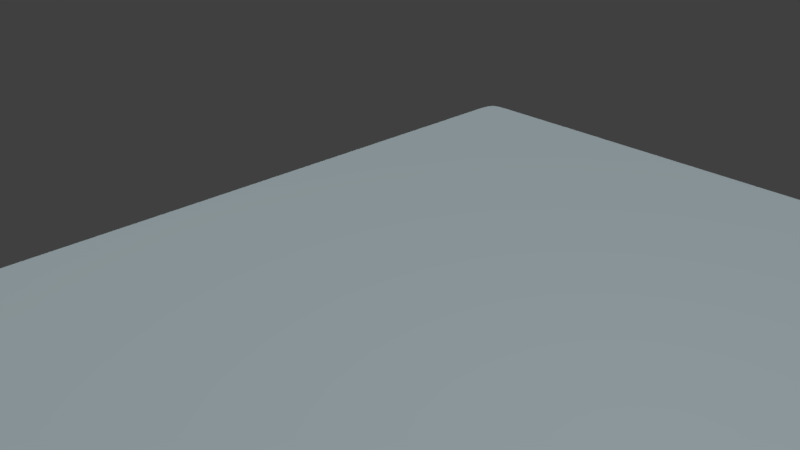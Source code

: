 # Source: surface_area.blend  (saved by Blender 2.79.0; exported with 4.5.12 LTS)
import bpy
from mathutils import Matrix  # noqa: F401  (used for matrix-valued properties, if any)

bpy.ops.wm.read_factory_settings(use_empty=True)
scene = bpy.context.scene
scene.name = 'Scene'

# ---- collections
col_collection_1 = bpy.data.collections.new('Collection 1'); scene.collection.children.link(col_collection_1)
col_collection_2 = bpy.data.collections.new('Collection 2'); scene.collection.children.link(col_collection_2)
col_collection_2.hide_render = True
col_collection_2.hide_viewport = True

# ---- materials (node trees are filled in below, after node groups)
mat_material_002 = bpy.data.materials.new('Material.002')
mat_material_002.alpha_threshold = 0.0
mat_material_002.diffuse_color = (0.6354, 0.7541, 0.8, 1.0)
mat_material_002.specular_color = (0.9372, 1.0, 0.9335)
mat_material_002.roughness = 0.5
mat_material = bpy.data.materials.new('Material')
mat_material.alpha_threshold = 0.0
mat_material.roughness = 0.5
mat_material.line_color = (0.0, 0.0, 0.0, 1.0)

# ---- material node trees

# ---- world
world_world = bpy.data.worlds.new('World'); scene.world = world_world
world_world.color = (0.05088, 0.05088, 0.05088)
world_world.use_sun_shadow = False
world_world.sun_shadow_jitter_overblur = 0.0
world_world.cycles.sampling_method = 'MANUAL'

# ---- cameras
cam_camera = bpy.data.cameras.new('Camera')
cam_camera.clip_end = 100.0
cam_camera.lens = 35.0
cam_camera.sensor_width = 32.0
cam_camera.sensor_height = 18.0
cam_camera.ortho_scale = 7.314
cam_camera.dof.focus_distance = 0.0

# ---- lights
light_sun = bpy.data.lights.new('Sun', 'SUN')
light_sun.transmission_factor = 0.0
light_sun.angle = 0.1993
light_sun.energy = 1.0
light_sun.shadow_buffer_clip_start = 0.5
light_sun.shadow_soft_size = 0.1
light_sun.shadow_cascade_max_distance = 1000.0
light_lamp = bpy.data.lights.new('Lamp', 'POINT')
light_lamp.transmission_factor = 0.0
light_lamp.cutoff_distance = 30.0
light_lamp.energy = 100.0
light_lamp.shadow_buffer_clip_start = 1.001
light_lamp.shadow_soft_size = 0.1
light_lamp.shadow_maximum_resolution = 0.006
light_lamp.use_absolute_resolution = True

# ---- meshes
me_plane = bpy.data.meshes.new('Plane')
me_plane.from_pydata([(-1.0, -1.0, 0.0), (1.0, -1.0, 0.0), (-1.0, 1.0, 0.0), (1.0, 1.0, 0.0), (-1.0, 0.0, 0.0), (0.0, -1.0, 0.0), (1.0, 0.0, 0.0), (0.0, 1.0, 0.0), (0.0, 0.0, 0.0), (-1.0, -0.5, 0.0), (0.5, -1.0, 0.0), (1.0, 0.5, 0.0), (-0.5, 1.0, 0.0), (-1.0, 0.5, 0.0), (-0.5, -1.0, 0.0), (1.0, -0.5, 0.0), (0.5, 1.0, 0.0), (0.5, 0.0, 0.0), (-0.5, 0.0, 0.0), (0.0, -0.5, 0.0), (0.0, 0.5, 0.0), (-0.5, 0.5, 0.0), (-0.5, -0.5, 0.0), (0.5, -0.5, 0.0), (0.5, 0.5, 0.0), (-1.0, -0.75, 0.0), (0.75, -1.0, 0.0), (1.0, 0.75, 0.0), (-0.75, 1.0, 0.0), (-1.0, 0.25, 0.0), (-0.25, -1.0, 0.0), (1.0, -0.25, 0.0), (0.25, 1.0, 0.0), (0.75, 0.0, 0.0), (-0.25, 0.0, 0.0), (0.0, -0.75, 0.0), (0.0, 0.25, 0.0), (-1.0, -0.25, 0.0), (0.25, -1.0, 0.0), (1.0, 0.25, 0.0), (-0.25, 1.0, 0.0), (-1.0, 0.75, 0.0), (-0.75, -1.0, 0.0), (1.0, -0.75, 0.0), (0.75, 1.0, 0.0), (0.25, 0.0, 0.0), (-0.75, 0.0, 0.0), (0.0, -0.25, 0.0), (0.0, 0.75, 0.0), (-0.25, 0.5, 0.0), (-0.75, 0.5, 0.0), (-0.5, 0.25, 0.0), (-0.5, 0.75, 0.0), (-0.25, -0.5, 0.0), (-0.75, -0.5, 0.0), (-0.5, -0.75, 0.0), (-0.5, -0.25, 0.0), (0.75, -0.5, 0.0), (0.25, -0.5, 0.0), (0.5, -0.75, 0.0), (0.5, -0.25, 0.0), (0.75, 0.5, 0.0), (0.25, 0.5, 0.0), (0.5, 0.25, 0.0), (0.5, 0.75, 0.0), (0.25, 0.75, 0.0), (0.25, 0.25, 0.0), (0.75, 0.25, 0.0), (0.25, -0.25, 0.0), (0.25, -0.75, 0.0), (0.75, -0.75, 0.0), (-0.75, -0.25, 0.0), (-0.75, -0.75, 0.0), (-0.25, -0.75, 0.0), (-0.75, 0.75, 0.0), (-0.75, 0.25, 0.0), (-0.25, 0.25, 0.0), (-0.25, 0.75, 0.0), (-0.25, -0.25, 0.0), (0.75, -0.25, 0.0), (0.75, 0.75, 0.0), (-1.0, -0.875, 0.0), (0.875, -1.0, 0.0), (1.0, 0.875, 0.0), (-0.875, 1.0, 0.0), (-1.0, 0.125, 0.0), (-0.125, -1.0, 0.0), (1.0, -0.125, 0.0), (0.125, 1.0, 0.0), (0.875, 0.0, 0.0), (-0.125, 0.0, 0.0), (0.0, -0.875, 0.0), (0.0, 0.125, 0.0), (-1.0, -0.375, 0.0), (0.375, -1.0, 0.0), (1.0, 0.375, 0.0), (-0.375, 1.0, 0.0), (-1.0, 0.625, 0.0), (-0.625, -1.0, 0.0), (1.0, -0.625, 0.0), (0.625, 1.0, 0.0), (0.375, 0.0, 0.0), (-0.625, 0.0, 0.0), (0.0, -0.375, 0.0), (0.0, 0.625, 0.0), (-0.125, 0.5, 0.0), (-0.625, 0.5, 0.0), (-0.5, 0.125, 0.0), (-0.5, 0.625, 0.0), (-0.125, -0.5, 0.0), (-0.625, -0.5, 0.0), (-0.5, -0.875, 0.0), (-0.5, -0.375, 0.0), (0.875, -0.5, 0.0), (0.375, -0.5, 0.0), (0.5, -0.875, 0.0), (0.5, -0.375, 0.0), (0.875, 0.5, 0.0), (0.375, 0.5, 0.0), (0.5, 0.125, 0.0), (0.5, 0.625, 0.0), (-1.0, -0.625, 0.0), (0.625, -1.0, 0.0), (1.0, 0.625, 0.0), (-0.625, 1.0, 0.0), (-1.0, 0.375, 0.0), (-0.375, -1.0, 0.0), (1.0, -0.375, 0.0), (0.375, 1.0, 0.0), (0.625, 0.0, 0.0), (-0.375, 0.0, 0.0), (0.0, -0.625, 0.0), (0.0, 0.375, 0.0), (-1.0, -0.125, 0.0), (0.125, -1.0, 0.0), (1.0, 0.125, 0.0), (-0.125, 1.0, 0.0), (-1.0, 0.875, 0.0), (-0.875, -1.0, 0.0), (1.0, -0.875, 0.0), (0.875, 1.0, 0.0), (0.125, 0.0, 0.0), (-0.875, 0.0, 0.0), (0.0, -0.125, 0.0), (0.0, 0.875, 0.0), (-0.375, 0.5, 0.0), (-0.875, 0.5, 0.0), (-0.5, 0.375, 0.0), (-0.5, 0.875, 0.0), (-0.375, -0.5, 0.0), (-0.875, -0.5, 0.0), (-0.5, -0.625, 0.0), (-0.5, -0.125, 0.0), (0.625, -0.5, 0.0), (0.125, -0.5, 0.0), (0.5, -0.625, 0.0), (0.5, -0.125, 0.0), (0.625, 0.5, 0.0), (0.125, 0.5, 0.0), (0.5, 0.375, 0.0), (0.5, 0.875, 0.0), (0.375, 0.75, 0.0), (0.125, 0.75, 0.0), (0.25, 0.625, 0.0), (0.25, 0.875, 0.0), (0.375, 0.25, 0.0), (0.125, 0.25, 0.0), (0.25, 0.125, 0.0), (0.25, 0.375, 0.0), (0.875, 0.25, 0.0), (0.625, 0.25, 0.0), (0.75, 0.125, 0.0), (0.75, 0.375, 0.0), (0.375, -0.25, 0.0), (0.125, -0.25, 0.0), (0.25, -0.375, 0.0), (0.25, -0.125, 0.0), (0.375, -0.75, 0.0), (0.125, -0.75, 0.0), (0.25, -0.875, 0.0), (0.25, -0.625, 0.0), (0.875, -0.75, 0.0), (0.625, -0.75, 0.0), (0.75, -0.875, 0.0), (0.75, -0.625, 0.0), (-0.625, -0.25, 0.0), (-0.875, -0.25, 0.0), (-0.75, -0.375, 0.0), (-0.75, -0.125, 0.0), (-0.625, -0.75, 0.0), (-0.875, -0.75, 0.0), (-0.75, -0.875, 0.0), (-0.75, -0.625, 0.0), (-0.125, -0.75, 0.0), (-0.375, -0.75, 0.0), (-0.25, -0.875, 0.0), (-0.25, -0.625, 0.0), (-0.625, 0.75, 0.0), (-0.875, 0.75, 0.0), (-0.75, 0.625, 0.0), (-0.75, 0.875, 0.0), (-0.625, 0.25, 0.0), (-0.875, 0.25, 0.0), (-0.75, 0.125, 0.0), (-0.75, 0.375, 0.0), (-0.125, 0.25, 0.0), (-0.375, 0.25, 0.0), (-0.25, 0.125, 0.0), (-0.25, 0.375, 0.0), (-0.125, 0.75, 0.0), (-0.375, 0.75, 0.0), (-0.25, 0.625, 0.0), (-0.25, 0.875, 0.0), (-0.125, -0.25, 0.0), (-0.375, -0.25, 0.0), (-0.25, -0.375, 0.0), (-0.25, -0.125, 0.0), (0.875, -0.25, 0.0), (0.625, -0.25, 0.0), (0.75, -0.375, 0.0), (0.75, -0.125, 0.0), (0.875, 0.75, 0.0), (0.625, 0.75, 0.0), (0.75, 0.625, 0.0), (0.75, 0.875, 0.0), (0.625, 0.875, 0.0), (0.625, 0.625, 0.0), (0.875, 0.625, 0.0), (0.625, -0.125, 0.0), (0.625, -0.375, 0.0), (0.875, -0.375, 0.0), (-0.375, -0.125, 0.0), (-0.375, -0.375, 0.0), (-0.125, -0.375, 0.0), (-0.375, 0.875, 0.0), (-0.375, 0.625, 0.0), (-0.125, 0.625, 0.0), (-0.375, 0.375, 0.0), (-0.375, 0.125, 0.0), (-0.125, 0.125, 0.0), (-0.875, 0.375, 0.0), (-0.875, 0.125, 0.0), (-0.625, 0.125, 0.0), (-0.875, 0.875, 0.0), (-0.875, 0.625, 0.0), (-0.625, 0.625, 0.0), (-0.375, -0.625, 0.0), (-0.375, -0.875, 0.0), (-0.125, -0.875, 0.0), (-0.875, -0.625, 0.0), (-0.875, -0.875, 0.0), (-0.625, -0.875, 0.0), (-0.875, -0.125, 0.0), (-0.875, -0.375, 0.0), (-0.625, -0.375, 0.0), (0.625, -0.625, 0.0), (0.625, -0.875, 0.0), (0.875, -0.875, 0.0), (0.125, -0.625, 0.0), (0.125, -0.875, 0.0), (0.375, -0.875, 0.0), (0.125, -0.125, 0.0), (0.125, -0.375, 0.0), (0.375, -0.375, 0.0), (0.625, 0.375, 0.0), (0.625, 0.125, 0.0), (0.875, 0.125, 0.0), (0.125, 0.375, 0.0), (0.125, 0.125, 0.0), (0.375, 0.125, 0.0), (0.125, 0.875, 0.0), (0.125, 0.625, 0.0), (0.375, 0.625, 0.0), (0.375, 0.875, 0.0), (0.375, 0.375, 0.0), (0.875, 0.375, 0.0), (0.375, -0.125, 0.0), (0.375, -0.625, 0.0), (0.875, -0.625, 0.0), (-0.625, -0.125, 0.0), (-0.625, -0.625, 0.0), (-0.125, -0.625, 0.0), (-0.625, 0.875, 0.0), (-0.625, 0.375, 0.0), (-0.125, 0.375, 0.0), (-0.125, 0.875, 0.0), (-0.125, -0.125, 0.0), (0.875, -0.125, 0.0), (0.875, 0.875, 0.0), (-1.0, -0.9375, 0.0), (0.9375, -1.0, 0.0), (1.0, 0.9375, 0.0), (-0.9375, 1.0, 0.0), (-1.0, 0.0625, 0.0), (-0.0625, -1.0, 0.0), (1.0, -0.0625, 0.0), (0.0625, 1.0, 0.0), (0.9375, 0.0, 0.0), (-0.0625, 0.0, 0.0), (0.0, -0.9375, 0.0), (0.0, 0.0625, 0.0), (-1.0, -0.4375, 0.0), (0.4375, -1.0, 0.0), (1.0, 0.4375, 0.0), (-0.4375, 1.0, 0.0), (-1.0, 0.5625, 0.0), (-0.5625, -1.0, 0.0), (1.0, -0.5625, 0.0), (0.5625, 1.0, 0.0), (0.4375, 0.0, 0.0), (-0.5625, 0.0, 0.0), (0.0, -0.4375, 0.0), (0.0, 0.5625, 0.0), (-0.0625, 0.5, 0.0), (-0.5625, 0.5, 0.0), (-0.5, 0.0625, 0.0), (-0.5, 0.5625, 0.0), (-0.0625, -0.5, 0.0), (-0.5625, -0.5, 0.0), (-0.5, -0.9375, 0.0), (-0.5, -0.4375, 0.0), (0.9375, -0.5, 0.0), (0.4375, -0.5, 0.0), (0.5, -0.9375, 0.0), (0.5, -0.4375, 0.0), (0.9375, 0.5, 0.0), (0.4375, 0.5, 0.0), (0.5, 0.0625, 0.0), (0.5, 0.5625, 0.0), (-1.0, -0.6875, 0.0), (0.6875, -1.0, 0.0), (1.0, 0.6875, 0.0), (-0.6875, 1.0, 0.0), (-1.0, 0.3125, 0.0), (-0.3125, -1.0, 0.0), (1.0, -0.3125, 0.0), (0.3125, 1.0, 0.0), (0.6875, 0.0, 0.0), (-0.3125, 0.0, 0.0), (0.0, -0.6875, 0.0), (0.0, 0.3125, 0.0), (-1.0, -0.1875, 0.0), (0.1875, -1.0, 0.0), (1.0, 0.1875, 0.0), (-0.1875, 1.0, 0.0), (-1.0, 0.8125, 0.0), (-0.8125, -1.0, 0.0), (1.0, -0.8125, 0.0), (0.8125, 1.0, 0.0), (0.1875, 0.0, 0.0), (-0.8125, 0.0, 0.0), (0.0, -0.1875, 0.0), (0.0, 0.8125, 0.0), (-0.3125, 0.5, 0.0), (-0.8125, 0.5, 0.0), (-0.5, 0.3125, 0.0), (-0.5, 0.8125, 0.0), (-0.3125, -0.5, 0.0), (-0.8125, -0.5, 0.0), (-0.5, -0.6875, 0.0), (-0.5, -0.1875, 0.0), (0.6875, -0.5, 0.0), (0.1875, -0.5, 0.0), (0.5, -0.6875, 0.0), (0.5, -0.1875, 0.0), (0.6875, 0.5, 0.0), (0.1875, 0.5, 0.0), (0.5, 0.3125, 0.0), (0.5, 0.8125, 0.0), (0.4375, 0.75, 0.0), (0.1875, 0.75, 0.0), (0.25, 0.5625, 0.0), (0.25, 0.8125, 0.0), (0.4375, 0.25, 0.0), (0.1875, 0.25, 0.0), (0.25, 0.0625, 0.0), (0.25, 0.3125, 0.0), (0.9375, 0.25, 0.0), (0.6875, 0.25, 0.0), (0.75, 0.0625, 0.0), (0.75, 0.3125, 0.0), (0.4375, -0.25, 0.0), (0.1875, -0.25, 0.0), (0.25, -0.4375, 0.0), (0.25, -0.1875, 0.0), (0.4375, -0.75, 0.0), (0.1875, -0.75, 0.0), (0.25, -0.9375, 0.0), (0.25, -0.6875, 0.0), (0.9375, -0.75, 0.0), (0.6875, -0.75, 0.0), (0.75, -0.9375, 0.0), (0.75, -0.6875, 0.0), (-0.5625, -0.25, 0.0), (-0.8125, -0.25, 0.0), (-0.75, -0.4375, 0.0), (-0.75, -0.1875, 0.0), (-0.5625, -0.75, 0.0), (-0.8125, -0.75, 0.0), (-0.75, -0.9375, 0.0), (-0.75, -0.6875, 0.0), (-0.0625, -0.75, 0.0), (-0.3125, -0.75, 0.0), (-0.25, -0.9375, 0.0), (-0.25, -0.6875, 0.0), (-0.5625, 0.75, 0.0), (-0.8125, 0.75, 0.0), (-0.75, 0.5625, 0.0), (-0.75, 0.8125, 0.0), (-0.5625, 0.25, 0.0), (-0.8125, 0.25, 0.0), (-0.75, 0.0625, 0.0), (-0.75, 0.3125, 0.0), (-0.0625, 0.25, 0.0), (-0.3125, 0.25, 0.0), (-0.25, 0.0625, 0.0), (-0.25, 0.3125, 0.0), (-0.0625, 0.75, 0.0), (-0.3125, 0.75, 0.0), (-0.25, 0.5625, 0.0), (-0.25, 0.8125, 0.0), (-0.0625, -0.25, 0.0), (-0.3125, -0.25, 0.0), (-0.25, -0.4375, 0.0), (-0.25, -0.1875, 0.0), (0.9375, -0.25, 0.0), (0.6875, -0.25, 0.0), (0.75, -0.4375, 0.0), (0.75, -0.1875, 0.0), (0.9375, 0.75, 0.0), (0.6875, 0.75, 0.0), (0.75, 0.5625, 0.0), (0.75, 0.8125, 0.0), (-1.0, -0.8125, 0.0), (0.8125, -1.0, 0.0), (1.0, 0.8125, 0.0), (-0.8125, 1.0, 0.0), (-1.0, 0.1875, 0.0), (-0.1875, -1.0, 0.0), (1.0, -0.1875, 0.0), (0.1875, 1.0, 0.0), (0.8125, 0.0, 0.0), (-0.1875, 0.0, 0.0), (0.0, -0.8125, 0.0), (0.0, 0.1875, 0.0), (-1.0, -0.3125, 0.0), (0.3125, -1.0, 0.0), (1.0, 0.3125, 0.0), (-0.3125, 1.0, 0.0), (-1.0, 0.6875, 0.0), (-0.6875, -1.0, 0.0), (1.0, -0.6875, 0.0), (0.6875, 1.0, 0.0), (0.3125, 0.0, 0.0), (-0.6875, 0.0, 0.0), (0.0, -0.3125, 0.0), (0.0, 0.6875, 0.0), (-0.1875, 0.5, 0.0), (-0.6875, 0.5, 0.0), (-0.5, 0.1875, 0.0), (-0.5, 0.6875, 0.0), (-0.1875, -0.5, 0.0), (-0.6875, -0.5, 0.0), (-0.5, -0.8125, 0.0), (-0.5, -0.3125, 0.0), (0.8125, -0.5, 0.0), (0.3125, -0.5, 0.0), (0.5, -0.8125, 0.0), (0.5, -0.3125, 0.0), (0.8125, 0.5, 0.0), (0.3125, 0.5, 0.0), (0.5, 0.1875, 0.0), (0.5, 0.6875, 0.0), (-1.0, -0.5625, 0.0), (0.5625, -1.0, 0.0), (1.0, 0.5625, 0.0), (-0.5625, 1.0, 0.0), (-1.0, 0.4375, 0.0), (-0.4375, -1.0, 0.0), (1.0, -0.4375, 0.0), (0.4375, 1.0, 0.0), (0.5625, 0.0, 0.0), (-0.4375, 0.0, 0.0), (0.0, -0.5625, 0.0), (0.0, 0.4375, 0.0), (-1.0, -0.0625, 0.0), (0.0625, -1.0, 0.0), (1.0, 0.0625, 0.0), (-0.0625, 1.0, 0.0), (-1.0, 0.9375, 0.0), (-0.9375, -1.0, 0.0), (1.0, -0.9375, 0.0), (0.9375, 1.0, 0.0), (0.0625, 0.0, 0.0), (-0.9375, 0.0, 0.0), (0.0, -0.0625, 0.0), (0.0, 0.9375, 0.0), (-0.4375, 0.5, 0.0), (-0.9375, 0.5, 0.0), (-0.5, 0.4375, 0.0), (-0.5, 0.9375, 0.0), (-0.4375, -0.5, 0.0), (-0.9375, -0.5, 0.0), (-0.5, -0.5625, 0.0), (-0.5, -0.0625, 0.0), (0.5625, -0.5, 0.0), (0.0625, -0.5, 0.0), (0.5, -0.5625, 0.0), (0.5, -0.0625, 0.0), (0.5625, 0.5, 0.0), (0.0625, 0.5, 0.0), (0.5, 0.4375, 0.0), (0.5, 0.9375, 0.0), (0.3125, 0.75, 0.0), (0.0625, 0.75, 0.0), (0.25, 0.6875, 0.0), (0.25, 0.9375, 0.0), (0.3125, 0.25, 0.0), (0.0625, 0.25, 0.0), (0.25, 0.1875, 0.0), (0.25, 0.4375, 0.0), (0.8125, 0.25, 0.0), (0.5625, 0.25, 0.0), (0.75, 0.1875, 0.0), (0.75, 0.4375, 0.0), (0.3125, -0.25, 0.0), (0.0625, -0.25, 0.0), (0.25, -0.3125, 0.0), (0.25, -0.0625, 0.0), (0.3125, -0.75, 0.0), (0.0625, -0.75, 0.0), (0.25, -0.8125, 0.0), (0.25, -0.5625, 0.0), (0.8125, -0.75, 0.0), (0.5625, -0.75, 0.0), (0.75, -0.8125, 0.0), (0.75, -0.5625, 0.0), (-0.6875, -0.25, 0.0), (-0.9375, -0.25, 0.0), (-0.75, -0.3125, 0.0), (-0.75, -0.0625, 0.0), (-0.6875, -0.75, 0.0), (-0.9375, -0.75, 0.0), (-0.75, -0.8125, 0.0), (-0.75, -0.5625, 0.0), (-0.1875, -0.75, 0.0), (-0.4375, -0.75, 0.0), (-0.25, -0.8125, 0.0), (-0.25, -0.5625, 0.0), (-0.6875, 0.75, 0.0), (-0.9375, 0.75, 0.0), (-0.75, 0.6875, 0.0), (-0.75, 0.9375, 0.0), (-0.6875, 0.25, 0.0), (-0.9375, 0.25, 0.0), (-0.75, 0.1875, 0.0), (-0.75, 0.4375, 0.0), (-0.1875, 0.25, 0.0), (-0.4375, 0.25, 0.0), (-0.25, 0.1875, 0.0), (-0.25, 0.4375, 0.0), (-0.1875, 0.75, 0.0), (-0.4375, 0.75, 0.0), (-0.25, 0.6875, 0.0), (-0.25, 0.9375, 0.0), (-0.1875, -0.25, 0.0), (-0.4375, -0.25, 0.0), (-0.25, -0.3125, 0.0), (-0.25, -0.0625, 0.0), (0.8125, -0.25, 0.0), (0.5625, -0.25, 0.0), (0.75, -0.3125, 0.0), (0.75, -0.0625, 0.0), (0.8125, 0.75, 0.0), (0.5625, 0.75, 0.0), (0.75, 0.6875, 0.0), (0.75, 0.9375, 0.0), (0.6875, 0.875, 0.0), (0.5625, 0.875, 0.0), (0.625, 0.8125, 0.0), (0.625, 0.9375, 0.0), (0.6875, 0.625, 0.0), (0.5625, 0.625, 0.0), (0.625, 0.5625, 0.0), (0.625, 0.6875, 0.0), (0.9375, 0.625, 0.0), (0.8125, 0.625, 0.0), (0.875, 0.5625, 0.0), (0.875, 0.6875, 0.0), (0.6875, -0.125, 0.0), (0.5625, -0.125, 0.0), (0.625, -0.1875, 0.0), (0.625, -0.0625, 0.0), (0.6875, -0.375, 0.0), (0.5625, -0.375, 0.0), (0.625, -0.4375, 0.0), (0.625, -0.3125, 0.0), (0.9375, -0.375, 0.0), (0.8125, -0.375, 0.0), (0.875, -0.4375, 0.0), (0.875, -0.3125, 0.0), (-0.3125, -0.125, 0.0), (-0.4375, -0.125, 0.0), (-0.375, -0.1875, 0.0), (-0.375, -0.0625, 0.0), (-0.3125, -0.375, 0.0), (-0.4375, -0.375, 0.0), (-0.375, -0.4375, 0.0), (-0.375, -0.3125, 0.0), (-0.0625, -0.375, 0.0), (-0.1875, -0.375, 0.0), (-0.125, -0.4375, 0.0), (-0.125, -0.3125, 0.0), (-0.3125, 0.875, 0.0), (-0.4375, 0.875, 0.0), (-0.375, 0.8125, 0.0), (-0.375, 0.9375, 0.0), (-0.3125, 0.625, 0.0), (-0.4375, 0.625, 0.0), (-0.375, 0.5625, 0.0), (-0.375, 0.6875, 0.0), (-0.0625, 0.625, 0.0), (-0.1875, 0.625, 0.0), (-0.125, 0.5625, 0.0), (-0.125, 0.6875, 0.0), (-0.3125, 0.375, 0.0), (-0.4375, 0.375, 0.0), (-0.375, 0.3125, 0.0), (-0.375, 0.4375, 0.0), (-0.3125, 0.125, 0.0), (-0.4375, 0.125, 0.0), (-0.375, 0.0625, 0.0), (-0.375, 0.1875, 0.0), (-0.0625, 0.125, 0.0), (-0.1875, 0.125, 0.0), (-0.125, 0.0625, 0.0), (-0.125, 0.1875, 0.0), (-0.8125, 0.375, 0.0), (-0.9375, 0.375, 0.0), (-0.875, 0.3125, 0.0), (-0.875, 0.4375, 0.0), (-0.8125, 0.125, 0.0), (-0.9375, 0.125, 0.0), (-0.875, 0.0625, 0.0), (-0.875, 0.1875, 0.0), (-0.5625, 0.125, 0.0), (-0.6875, 0.125, 0.0), (-0.625, 0.0625, 0.0), (-0.625, 0.1875, 0.0), (-0.8125, 0.875, 0.0), (-0.9375, 0.875, 0.0), (-0.875, 0.8125, 0.0), (-0.875, 0.9375, 0.0), (-0.8125, 0.625, 0.0), (-0.9375, 0.625, 0.0), (-0.875, 0.5625, 0.0), (-0.875, 0.6875, 0.0), (-0.5625, 0.625, 0.0), (-0.6875, 0.625, 0.0), (-0.625, 0.5625, 0.0), (-0.625, 0.6875, 0.0), (-0.3125, -0.625, 0.0), (-0.4375, -0.625, 0.0), (-0.375, -0.6875, 0.0), (-0.375, -0.5625, 0.0), (-0.3125, -0.875, 0.0), (-0.4375, -0.875, 0.0), (-0.375, -0.9375, 0.0), (-0.375, -0.8125, 0.0), (-0.0625, -0.875, 0.0), (-0.1875, -0.875, 0.0), (-0.125, -0.9375, 0.0), (-0.125, -0.8125, 0.0), (-0.8125, -0.625, 0.0), (-0.9375, -0.625, 0.0), (-0.875, -0.6875, 0.0), (-0.875, -0.5625, 0.0), (-0.8125, -0.875, 0.0), (-0.9375, -0.875, 0.0), (-0.875, -0.9375, 0.0), (-0.875, -0.8125, 0.0), (-0.5625, -0.875, 0.0), (-0.6875, -0.875, 0.0), (-0.625, -0.9375, 0.0), (-0.625, -0.8125, 0.0), (-0.8125, -0.125, 0.0), (-0.9375, -0.125, 0.0), (-0.875, -0.1875, 0.0), (-0.875, -0.0625, 0.0), (-0.8125, -0.375, 0.0), (-0.9375, -0.375, 0.0), (-0.875, -0.4375, 0.0), (-0.875, -0.3125, 0.0), (-0.5625, -0.375, 0.0), (-0.6875, -0.375, 0.0), (-0.625, -0.4375, 0.0), (-0.625, -0.3125, 0.0), (0.6875, -0.625, 0.0), (0.5625, -0.625, 0.0), (0.625, -0.6875, 0.0), (0.625, -0.5625, 0.0), (0.6875, -0.875, 0.0), (0.5625, -0.875, 0.0), (0.625, -0.9375, 0.0), (0.625, -0.8125, 0.0), (0.9375, -0.875, 0.0), (0.8125, -0.875, 0.0), (0.875, -0.9375, 0.0), (0.875, -0.8125, 0.0), (0.1875, -0.625, 0.0), (0.0625, -0.625, 0.0), (0.125, -0.6875, 0.0), (0.125, -0.5625, 0.0), (0.1875, -0.875, 0.0), (0.0625, -0.875, 0.0), (0.125, -0.9375, 0.0), (0.125, -0.8125, 0.0), (0.4375, -0.875, 0.0), (0.3125, -0.875, 0.0), (0.375, -0.9375, 0.0), (0.375, -0.8125, 0.0), (0.1875, -0.125, 0.0), (0.0625, -0.125, 0.0), (0.125, -0.1875, 0.0), (0.125, -0.0625, 0.0), (0.1875, -0.375, 0.0), (0.0625, -0.375, 0.0), (0.125, -0.4375, 0.0), (0.125, -0.3125, 0.0), (0.4375, -0.375, 0.0), (0.3125, -0.375, 0.0), (0.375, -0.4375, 0.0), (0.375, -0.3125, 0.0), (0.6875, 0.375, 0.0), (0.5625, 0.375, 0.0), (0.625, 0.3125, 0.0), (0.625, 0.4375, 0.0), (0.6875, 0.125, 0.0), (0.5625, 0.125, 0.0), (0.625, 0.0625, 0.0), (0.625, 0.1875, 0.0), (0.9375, 0.125, 0.0), (0.8125, 0.125, 0.0), (0.875, 0.0625, 0.0), (0.875, 0.1875, 0.0), (0.1875, 0.375, 0.0), (0.0625, 0.375, 0.0), (0.125, 0.3125, 0.0), (0.125, 0.4375, 0.0), (0.1875, 0.125, 0.0), (0.0625, 0.125, 0.0), (0.125, 0.0625, 0.0), (0.125, 0.1875, 0.0), (0.4375, 0.125, 0.0), (0.3125, 0.125, 0.0), (0.375, 0.0625, 0.0), (0.375, 0.1875, 0.0), (0.1875, 0.875, 0.0), (0.0625, 0.875, 0.0), (0.125, 0.8125, 0.0), (0.125, 0.9375, 0.0), (0.1875, 0.625, 0.0), (0.0625, 0.625, 0.0), (0.125, 0.5625, 0.0), (0.125, 0.6875, 0.0), (0.4375, 0.625, 0.0), (0.3125, 0.625, 0.0), (0.375, 0.5625, 0.0), (0.375, 0.6875, 0.0), (0.4375, 0.875, 0.0), (0.3125, 0.875, 0.0), (0.375, 0.8125, 0.0), (0.375, 0.9375, 0.0), (0.4375, 0.375, 0.0), (0.3125, 0.375, 0.0), (0.375, 0.3125, 0.0), (0.375, 0.4375, 0.0), (0.9375, 0.375, 0.0), (0.8125, 0.375, 0.0), (0.875, 0.3125, 0.0), (0.875, 0.4375, 0.0), (0.4375, -0.125, 0.0), (0.3125, -0.125, 0.0), (0.375, -0.1875, 0.0), (0.375, -0.0625, 0.0), (0.4375, -0.625, 0.0), (0.3125, -0.625, 0.0), (0.375, -0.6875, 0.0), (0.375, -0.5625, 0.0), (0.9375, -0.625, 0.0), (0.8125, -0.625, 0.0), (0.875, -0.6875, 0.0), (0.875, -0.5625, 0.0), (-0.5625, -0.125, 0.0), (-0.6875, -0.125, 0.0), (-0.625, -0.1875, 0.0), (-0.625, -0.0625, 0.0), (-0.5625, -0.625, 0.0), (-0.6875, -0.625, 0.0), (-0.625, -0.6875, 0.0), (-0.625, -0.5625, 0.0), (-0.0625, -0.625, 0.0), (-0.1875, -0.625, 0.0), (-0.125, -0.6875, 0.0), (-0.125, -0.5625, 0.0), (-0.5625, 0.875, 0.0), (-0.6875, 0.875, 0.0), (-0.625, 0.8125, 0.0), (-0.625, 0.9375, 0.0), (-0.5625, 0.375, 0.0), (-0.6875, 0.375, 0.0), (-0.625, 0.3125, 0.0), (-0.625, 0.4375, 0.0), (-0.0625, 0.375, 0.0), (-0.1875, 0.375, 0.0), (-0.125, 0.3125, 0.0), (-0.125, 0.4375, 0.0), (-0.0625, 0.875, 0.0), (-0.1875, 0.875, 0.0), (-0.125, 0.8125, 0.0), (-0.125, 0.9375, 0.0), (-0.0625, -0.125, 0.0), (-0.1875, -0.125, 0.0), (-0.125, -0.1875, 0.0), (-0.125, -0.0625, 0.0), (0.9375, -0.125, 0.0), (0.8125, -0.125, 0.0), (0.875, -0.1875, 0.0), (0.875, -0.0625, 0.0), (0.9375, 0.875, 0.0), (0.8125, 0.875, 0.0), (0.875, 0.8125, 0.0), (0.875, 0.9375, 0.0), (0.8125, 0.9375, 0.0), (0.8125, 0.8125, 0.0), (0.9375, 0.8125, 0.0), (0.8125, -0.0625, 0.0), (0.8125, -0.1875, 0.0), (0.9375, -0.1875, 0.0), (-0.1875, -0.0625, 0.0), (-0.1875, -0.1875, 0.0), (-0.0625, -0.1875, 0.0), (-0.1875, 0.9375, 0.0), (-0.1875, 0.8125, 0.0), (-0.0625, 0.8125, 0.0), (-0.1875, 0.4375, 0.0), (-0.1875, 0.3125, 0.0), (-0.0625, 0.3125, 0.0), (-0.6875, 0.4375, 0.0), (-0.6875, 0.3125, 0.0), (-0.5625, 0.3125, 0.0), (-0.6875, 0.9375, 0.0), (-0.6875, 0.8125, 0.0), (-0.5625, 0.8125, 0.0), (-0.1875, -0.5625, 0.0), (-0.1875, -0.6875, 0.0), (-0.0625, -0.6875, 0.0), (-0.6875, -0.5625, 0.0), (-0.6875, -0.6875, 0.0), (-0.5625, -0.6875, 0.0), (-0.6875, -0.0625, 0.0), (-0.6875, -0.1875, 0.0), (-0.5625, -0.1875, 0.0), (0.8125, -0.5625, 0.0), (0.8125, -0.6875, 0.0), (0.9375, -0.6875, 0.0), (0.3125, -0.5625, 0.0), (0.3125, -0.6875, 0.0), (0.4375, -0.6875, 0.0), (0.3125, -0.0625, 0.0), (0.3125, -0.1875, 0.0), (0.4375, -0.1875, 0.0), (0.8125, 0.4375, 0.0), (0.8125, 0.3125, 0.0), (0.9375, 0.3125, 0.0), (0.3125, 0.4375, 0.0), (0.3125, 0.3125, 0.0), (0.4375, 0.3125, 0.0), (0.3125, 0.9375, 0.0), (0.3125, 0.8125, 0.0), (0.4375, 0.8125, 0.0), (0.3125, 0.6875, 0.0), (0.3125, 0.5625, 0.0), (0.4375, 0.5625, 0.0), (0.0625, 0.6875, 0.0), (0.0625, 0.5625, 0.0), (0.1875, 0.5625, 0.0), (0.0625, 0.9375, 0.0), (0.0625, 0.8125, 0.0), (0.1875, 0.8125, 0.0), (0.3125, 0.1875, 0.0), (0.3125, 0.0625, 0.0), (0.4375, 0.0625, 0.0), (0.0625, 0.1875, 0.0), (0.0625, 0.0625, 0.0), (0.1875, 0.0625, 0.0), (0.0625, 0.4375, 0.0), (0.0625, 0.3125, 0.0), (0.1875, 0.3125, 0.0), (0.8125, 0.1875, 0.0), (0.8125, 0.0625, 0.0), (0.9375, 0.0625, 0.0), (0.5625, 0.1875, 0.0), (0.5625, 0.0625, 0.0), (0.6875, 0.0625, 0.0), (0.5625, 0.4375, 0.0), (0.5625, 0.3125, 0.0), (0.6875, 0.3125, 0.0), (0.3125, -0.3125, 0.0), (0.3125, -0.4375, 0.0), (0.4375, -0.4375, 0.0), (0.0625, -0.3125, 0.0), (0.0625, -0.4375, 0.0), (0.1875, -0.4375, 0.0), (0.0625, -0.0625, 0.0), (0.0625, -0.1875, 0.0), (0.1875, -0.1875, 0.0), (0.3125, -0.8125, 0.0), (0.3125, -0.9375, 0.0), (0.4375, -0.9375, 0.0), (0.0625, -0.8125, 0.0), (0.0625, -0.9375, 0.0), (0.1875, -0.9375, 0.0), (0.0625, -0.5625, 0.0), (0.0625, -0.6875, 0.0), (0.1875, -0.6875, 0.0), (0.8125, -0.8125, 0.0), (0.8125, -0.9375, 0.0), (0.9375, -0.9375, 0.0), (0.5625, -0.8125, 0.0), (0.5625, -0.9375, 0.0), (0.6875, -0.9375, 0.0), (0.5625, -0.5625, 0.0), (0.5625, -0.6875, 0.0), (0.6875, -0.6875, 0.0), (-0.6875, -0.3125, 0.0), (-0.6875, -0.4375, 0.0), (-0.5625, -0.4375, 0.0), (-0.9375, -0.3125, 0.0), (-0.9375, -0.4375, 0.0), (-0.8125, -0.4375, 0.0), (-0.9375, -0.0625, 0.0), (-0.9375, -0.1875, 0.0), (-0.8125, -0.1875, 0.0), (-0.6875, -0.8125, 0.0), (-0.6875, -0.9375, 0.0), (-0.5625, -0.9375, 0.0), (-0.9375, -0.8125, 0.0), (-0.9375, -0.9375, 0.0), (-0.8125, -0.9375, 0.0), (-0.9375, -0.5625, 0.0), (-0.9375, -0.6875, 0.0), (-0.8125, -0.6875, 0.0), (-0.1875, -0.8125, 0.0), (-0.1875, -0.9375, 0.0), (-0.0625, -0.9375, 0.0), (-0.4375, -0.8125, 0.0), (-0.4375, -0.9375, 0.0), (-0.3125, -0.9375, 0.0), (-0.4375, -0.5625, 0.0), (-0.4375, -0.6875, 0.0), (-0.3125, -0.6875, 0.0), (-0.6875, 0.6875, 0.0), (-0.6875, 0.5625, 0.0), (-0.5625, 0.5625, 0.0), (-0.9375, 0.6875, 0.0), (-0.9375, 0.5625, 0.0), (-0.8125, 0.5625, 0.0), (-0.9375, 0.9375, 0.0), (-0.9375, 0.8125, 0.0), (-0.8125, 0.8125, 0.0), (-0.6875, 0.1875, 0.0), (-0.6875, 0.0625, 0.0), (-0.5625, 0.0625, 0.0), (-0.9375, 0.1875, 0.0), (-0.9375, 0.0625, 0.0), (-0.8125, 0.0625, 0.0), (-0.9375, 0.4375, 0.0), (-0.9375, 0.3125, 0.0), (-0.8125, 0.3125, 0.0), (-0.1875, 0.1875, 0.0), (-0.1875, 0.0625, 0.0), (-0.0625, 0.0625, 0.0), (-0.4375, 0.1875, 0.0), (-0.4375, 0.0625, 0.0), (-0.3125, 0.0625, 0.0), (-0.4375, 0.4375, 0.0), (-0.4375, 0.3125, 0.0), (-0.3125, 0.3125, 0.0), (-0.1875, 0.6875, 0.0), (-0.1875, 0.5625, 0.0), (-0.0625, 0.5625, 0.0), (-0.4375, 0.6875, 0.0), (-0.4375, 0.5625, 0.0), (-0.3125, 0.5625, 0.0), (-0.4375, 0.9375, 0.0), (-0.4375, 0.8125, 0.0), (-0.3125, 0.8125, 0.0), (-0.1875, -0.3125, 0.0), (-0.1875, -0.4375, 0.0), (-0.0625, -0.4375, 0.0), (-0.4375, -0.3125, 0.0), (-0.4375, -0.4375, 0.0), (-0.3125, -0.4375, 0.0), (-0.4375, -0.0625, 0.0), (-0.4375, -0.1875, 0.0), (-0.3125, -0.1875, 0.0), (0.8125, -0.3125, 0.0), (0.8125, -0.4375, 0.0), (0.9375, -0.4375, 0.0), (0.5625, -0.3125, 0.0), (0.5625, -0.4375, 0.0), (0.6875, -0.4375, 0.0), (0.5625, -0.0625, 0.0), (0.5625, -0.1875, 0.0), (0.6875, -0.1875, 0.0), (0.8125, 0.6875, 0.0), (0.8125, 0.5625, 0.0), (0.9375, 0.5625, 0.0), (0.5625, 0.6875, 0.0), (0.5625, 0.5625, 0.0), (0.6875, 0.5625, 0.0), (0.5625, 0.9375, 0.0), (0.5625, 0.8125, 0.0), (0.6875, 0.8125, 0.0), (0.6875, 0.9375, 0.0), (0.6875, 0.6875, 0.0), (0.9375, 0.6875, 0.0), (0.6875, -0.0625, 0.0), (0.6875, -0.3125, 0.0), (0.9375, -0.3125, 0.0), (-0.3125, -0.0625, 0.0), (-0.3125, -0.3125, 0.0), (-0.0625, -0.3125, 0.0), (-0.3125, 0.9375, 0.0), (-0.3125, 0.6875, 0.0), (-0.0625, 0.6875, 0.0), (-0.3125, 0.4375, 0.0), (-0.3125, 0.1875, 0.0), (-0.0625, 0.1875, 0.0), (-0.8125, 0.4375, 0.0), (-0.8125, 0.1875, 0.0), (-0.5625, 0.1875, 0.0), (-0.8125, 0.9375, 0.0), (-0.8125, 0.6875, 0.0), (-0.5625, 0.6875, 0.0), (-0.3125, -0.5625, 0.0), (-0.3125, -0.8125, 0.0), (-0.0625, -0.8125, 0.0), (-0.8125, -0.5625, 0.0), (-0.8125, -0.8125, 0.0), (-0.5625, -0.8125, 0.0), (-0.8125, -0.0625, 0.0), (-0.8125, -0.3125, 0.0), (-0.5625, -0.3125, 0.0), (0.6875, -0.5625, 0.0), (0.6875, -0.8125, 0.0), (0.9375, -0.8125, 0.0), (0.1875, -0.5625, 0.0), (0.1875, -0.8125, 0.0), (0.4375, -0.8125, 0.0), (0.1875, -0.0625, 0.0), (0.1875, -0.3125, 0.0), (0.4375, -0.3125, 0.0), (0.6875, 0.4375, 0.0), (0.6875, 0.1875, 0.0), (0.9375, 0.1875, 0.0), (0.1875, 0.4375, 0.0), (0.1875, 0.1875, 0.0), (0.4375, 0.1875, 0.0), (0.1875, 0.9375, 0.0), (0.1875, 0.6875, 0.0), (0.4375, 0.6875, 0.0), (0.4375, 0.9375, 0.0), (0.4375, 0.4375, 0.0), (0.9375, 0.4375, 0.0), (0.4375, -0.0625, 0.0), (0.4375, -0.5625, 0.0), (0.9375, -0.5625, 0.0), (-0.5625, -0.0625, 0.0), (-0.5625, -0.5625, 0.0), (-0.0625, -0.5625, 0.0), (-0.5625, 0.9375, 0.0), (-0.5625, 0.4375, 0.0), (-0.0625, 0.4375, 0.0), (-0.0625, 0.9375, 0.0), (-0.0625, -0.0625, 0.0), (0.9375, -0.0625, 0.0), (0.9375, 0.9375, 0.0)], [], [(1088, 492, 3, 291), (1087, 297, 6, 295), (1086, 298, 8, 495), (1085, 488, 7, 496), (1084, 313, 20, 484), (1083, 314, 21, 499), (1082, 476, 12, 500), (1081, 317, 19, 483), (1080, 318, 22, 503), (1079, 310, 18, 504), (1078, 321, 15, 307), (1077, 322, 23, 507), (1076, 309, 17, 508), (1075, 325, 11, 303), (1074, 326, 24, 511), (1073, 480, 16, 512), (1072, 369, 64, 472), (1071, 370, 65, 515), (1070, 440, 32, 516), (1069, 373, 63, 471), (1068, 374, 66, 519), (1067, 366, 62, 520), (1066, 377, 39, 343), (1065, 378, 67, 523), (1064, 365, 61, 524), (1063, 381, 60, 468), (1062, 382, 68, 527), (1061, 349, 45, 528), (1060, 385, 59, 467), (1059, 386, 69, 531), (1058, 362, 58, 532), (1057, 389, 43, 347), (1056, 390, 70, 535), (1055, 361, 57, 536), (1054, 393, 56, 464), (1053, 394, 71, 539), (1052, 350, 46, 540), (1051, 397, 55, 463), (1050, 398, 72, 543), (1049, 358, 54, 544), (1048, 401, 35, 443), (1047, 402, 73, 547), (1046, 357, 53, 548), (1045, 405, 52, 460), (1044, 406, 74, 551), (1043, 436, 28, 552), (1042, 409, 51, 459), (1041, 410, 75, 555), (1040, 354, 50, 556), (1039, 413, 36, 444), (1038, 414, 76, 559), (1037, 353, 49, 560), (1036, 417, 48, 456), (1035, 418, 77, 563), (1034, 448, 40, 564), (1033, 421, 47, 455), (1032, 422, 78, 567), (1031, 338, 34, 568), (1030, 425, 31, 335), (1029, 426, 79, 571), (1028, 337, 33, 572), (1027, 429, 27, 331), (1026, 430, 80, 575), (1025, 452, 44, 576), (1024, 577, 224, 432), (1023, 578, 225, 579), (1022, 308, 100, 580), (1021, 581, 223, 431), (1020, 582, 226, 583), (1019, 574, 222, 584), (1018, 585, 123, 475), (1017, 586, 227, 587), (1016, 573, 221, 588), (1015, 589, 220, 428), (1014, 590, 228, 591), (1013, 481, 129, 592), (1012, 593, 219, 427), (1011, 594, 229, 595), (1010, 570, 218, 596), (1009, 597, 127, 479), (1008, 598, 230, 599), (1007, 569, 217, 600), (1006, 601, 216, 424), (1005, 602, 231, 603), (1004, 482, 130, 604), (1003, 605, 215, 423), (1002, 606, 232, 607), (1001, 566, 214, 608), (1000, 609, 103, 311), (999, 610, 233, 611), (998, 565, 213, 612), (997, 613, 212, 420), (996, 614, 234, 615), (995, 304, 96, 616), (994, 617, 211, 419), (993, 618, 235, 619), (992, 562, 210, 620), (991, 621, 104, 312), (990, 622, 236, 623), (989, 561, 209, 624), (988, 625, 208, 416), (987, 626, 237, 627), (986, 497, 145, 628), (985, 629, 207, 415), (984, 630, 238, 631), (983, 558, 206, 632), (982, 633, 92, 300), (981, 634, 239, 635), (980, 557, 205, 636), (979, 637, 204, 412), (978, 638, 240, 639), (977, 498, 146, 640), (976, 641, 203, 411), (975, 642, 241, 643), (974, 554, 202, 644), (973, 645, 107, 315), (972, 646, 242, 647), (971, 553, 201, 648), (970, 649, 200, 408), (969, 650, 243, 651), (968, 292, 84, 652), (967, 653, 199, 407), (966, 654, 244, 655), (965, 550, 198, 656), (964, 657, 108, 316), (963, 658, 245, 659), (962, 549, 197, 660), (961, 661, 196, 404), (960, 662, 246, 663), (959, 501, 149, 664), (958, 665, 195, 403), (957, 666, 247, 667), (956, 546, 194, 668), (955, 669, 91, 299), (954, 670, 248, 671), (953, 545, 193, 672), (952, 673, 192, 400), (951, 674, 249, 675), (950, 502, 150, 676), (949, 677, 191, 399), (948, 678, 250, 679), (947, 542, 190, 680), (946, 681, 111, 319), (945, 682, 251, 683), (944, 541, 189, 684), (943, 685, 188, 396), (942, 686, 252, 687), (941, 494, 142, 688), (940, 689, 187, 395), (939, 690, 253, 691), (938, 538, 186, 692), (937, 693, 112, 320), (936, 694, 254, 695), (935, 537, 185, 696), (934, 697, 184, 392), (933, 698, 255, 699), (932, 505, 153, 700), (931, 701, 183, 391), (930, 702, 256, 703), (929, 534, 182, 704), (928, 705, 139, 491), (927, 706, 257, 707), (926, 533, 181, 708), (925, 709, 180, 388), (924, 710, 258, 711), (923, 506, 154, 712), (922, 713, 179, 387), (921, 714, 259, 715), (920, 530, 178, 716), (919, 717, 115, 323), (918, 718, 260, 719), (917, 529, 177, 720), (916, 721, 176, 384), (915, 722, 261, 723), (914, 493, 141, 724), (913, 725, 175, 383), (912, 726, 262, 727), (911, 526, 174, 728), (910, 729, 116, 324), (909, 730, 263, 731), (908, 525, 173, 732), (907, 733, 172, 380), (906, 734, 264, 735), (905, 509, 157, 736), (904, 737, 171, 379), (903, 738, 265, 739), (902, 522, 170, 740), (901, 741, 135, 487), (900, 742, 266, 743), (899, 521, 169, 744), (898, 745, 168, 376), (897, 746, 267, 747), (896, 510, 158, 748), (895, 749, 167, 375), (894, 750, 268, 751), (893, 518, 166, 752), (892, 753, 119, 327), (891, 754, 269, 755), (890, 517, 165, 756), (889, 757, 164, 372), (888, 758, 270, 759), (887, 296, 88, 760), (886, 761, 163, 371), (885, 762, 271, 763), (884, 514, 162, 764), (883, 765, 120, 328), (882, 766, 272, 767), (881, 513, 161, 768), (880, 769, 160, 368), (879, 770, 273, 771), (878, 336, 128, 772), (877, 773, 159, 367), (876, 774, 274, 775), (875, 470, 118, 776), (874, 777, 95, 447), (873, 778, 275, 779), (872, 469, 117, 780), (871, 781, 156, 364), (870, 782, 276, 783), (869, 453, 101, 784), (868, 785, 155, 363), (867, 786, 277, 787), (866, 466, 114, 788), (865, 789, 99, 451), (864, 790, 278, 791), (863, 465, 113, 792), (862, 793, 152, 360), (861, 794, 279, 795), (860, 454, 102, 796), (859, 797, 151, 359), (858, 798, 280, 799), (857, 462, 110, 800), (856, 801, 131, 339), (855, 802, 281, 803), (854, 461, 109, 804), (853, 805, 148, 356), (852, 806, 282, 807), (851, 332, 124, 808), (850, 809, 147, 355), (849, 810, 283, 811), (848, 458, 106, 812), (847, 813, 132, 340), (846, 814, 284, 815), (845, 457, 105, 816), (844, 817, 144, 352), (843, 818, 285, 819), (842, 344, 136, 820), (841, 821, 143, 351), (840, 822, 286, 823), (839, 442, 90, 824), (838, 825, 87, 439), (837, 826, 287, 827), (836, 441, 89, 828), (835, 829, 83, 435), (834, 830, 288, 831), (833, 348, 140, 832), (830, 833, 832, 288), (224, 576, 833, 830), (576, 44, 348, 833), (573, 834, 831, 221), (80, 432, 834, 573), (432, 224, 830, 834), (429, 835, 435, 27), (221, 831, 835, 429), (831, 288, 829, 835), (826, 836, 828, 287), (220, 572, 836, 826), (572, 33, 441, 836), (569, 837, 827, 217), (79, 428, 837, 569), (428, 220, 826, 837), (425, 838, 439, 31), (217, 827, 838, 425), (827, 287, 825, 838), (822, 839, 824, 286), (216, 568, 839, 822), (568, 34, 442, 839), (565, 840, 823, 213), (78, 424, 840, 565), (424, 216, 822, 840), (421, 841, 351, 47), (213, 823, 841, 421), (823, 286, 821, 841), (818, 842, 820, 285), (212, 564, 842, 818), (564, 40, 344, 842), (561, 843, 819, 209), (77, 420, 843, 561), (420, 212, 818, 843), (417, 844, 352, 48), (209, 819, 844, 417), (819, 285, 817, 844), (814, 845, 816, 284), (208, 560, 845, 814), (560, 49, 457, 845), (557, 846, 815, 205), (76, 416, 846, 557), (416, 208, 814, 846), (413, 847, 340, 36), (205, 815, 847, 413), (815, 284, 813, 847), (810, 848, 812, 283), (204, 556, 848, 810), (556, 50, 458, 848), (553, 849, 811, 201), (75, 412, 849, 553), (412, 204, 810, 849), (409, 850, 355, 51), (201, 811, 850, 409), (811, 283, 809, 850), (806, 851, 808, 282), (200, 552, 851, 806), (552, 28, 332, 851), (549, 852, 807, 197), (74, 408, 852, 549), (408, 200, 806, 852), (405, 853, 356, 52), (197, 807, 853, 405), (807, 282, 805, 853), (802, 854, 804, 281), (196, 548, 854, 802), (548, 53, 461, 854), (545, 855, 803, 193), (73, 404, 855, 545), (404, 196, 802, 855), (401, 856, 339, 35), (193, 803, 856, 401), (803, 281, 801, 856), (798, 857, 800, 280), (192, 544, 857, 798), (544, 54, 462, 857), (541, 858, 799, 189), (72, 400, 858, 541), (400, 192, 798, 858), (397, 859, 359, 55), (189, 799, 859, 397), (799, 280, 797, 859), (794, 860, 796, 279), (188, 540, 860, 794), (540, 46, 454, 860), (537, 861, 795, 185), (71, 396, 861, 537), (396, 188, 794, 861), (393, 862, 360, 56), (185, 795, 862, 393), (795, 279, 793, 862), (790, 863, 792, 278), (184, 536, 863, 790), (536, 57, 465, 863), (533, 864, 791, 181), (70, 392, 864, 533), (392, 184, 790, 864), (389, 865, 451, 43), (181, 791, 865, 389), (791, 278, 789, 865), (786, 866, 788, 277), (180, 532, 866, 786), (532, 58, 466, 866), (529, 867, 787, 177), (69, 388, 867, 529), (388, 180, 786, 867), (385, 868, 363, 59), (177, 787, 868, 385), (787, 277, 785, 868), (782, 869, 784, 276), (176, 528, 869, 782), (528, 45, 453, 869), (525, 870, 783, 173), (68, 384, 870, 525), (384, 176, 782, 870), (381, 871, 364, 60), (173, 783, 871, 381), (783, 276, 781, 871), (778, 872, 780, 275), (172, 524, 872, 778), (524, 61, 469, 872), (521, 873, 779, 169), (67, 380, 873, 521), (380, 172, 778, 873), (377, 874, 447, 39), (169, 779, 874, 377), (779, 275, 777, 874), (774, 875, 776, 274), (168, 520, 875, 774), (520, 62, 470, 875), (517, 876, 775, 165), (66, 376, 876, 517), (376, 168, 774, 876), (373, 877, 367, 63), (165, 775, 877, 373), (775, 274, 773, 877), (770, 878, 772, 273), (164, 516, 878, 770), (516, 32, 336, 878), (513, 879, 771, 161), (65, 372, 879, 513), (372, 164, 770, 879), (369, 880, 368, 64), (161, 771, 880, 369), (771, 273, 769, 880), (766, 881, 768, 272), (163, 515, 881, 766), (515, 65, 513, 881), (470, 882, 767, 118), (62, 371, 882, 470), (371, 163, 766, 882), (326, 883, 328, 24), (118, 767, 883, 326), (767, 272, 765, 883), (762, 884, 764, 271), (104, 456, 884, 762), (456, 48, 514, 884), (510, 885, 763, 158), (20, 312, 885, 510), (312, 104, 762, 885), (366, 886, 371, 62), (158, 763, 886, 366), (763, 271, 761, 886), (758, 887, 760, 270), (144, 496, 887, 758), (496, 7, 296, 887), (514, 888, 759, 162), (48, 352, 888, 514), (352, 144, 758, 888), (370, 889, 372, 65), (162, 759, 889, 370), (759, 270, 757, 889), (754, 890, 756, 269), (167, 519, 890, 754), (519, 66, 517, 890), (453, 891, 755, 101), (45, 375, 891, 453), (375, 167, 754, 891), (309, 892, 327, 17), (101, 755, 892, 309), (755, 269, 753, 892), (750, 893, 752, 268), (92, 444, 893, 750), (444, 36, 518, 893), (493, 894, 751, 141), (8, 300, 894, 493), (300, 92, 750, 894), (349, 895, 375, 45), (141, 751, 895, 349), (751, 268, 749, 895), (746, 896, 748, 267), (132, 484, 896, 746), (484, 20, 510, 896), (518, 897, 747, 166), (36, 340, 897, 518), (340, 132, 746, 897), (374, 898, 376, 66), (166, 747, 898, 374), (747, 267, 745, 898), (742, 899, 744, 266), (171, 523, 899, 742), (523, 67, 521, 899), (441, 900, 743, 89), (33, 379, 900, 441), (379, 171, 742, 900), (297, 901, 487, 6), (89, 743, 901, 297), (743, 266, 741, 901), (738, 902, 740, 265), (119, 471, 902, 738), (471, 63, 522, 902), (481, 903, 739, 129), (17, 327, 903, 481), (327, 119, 738, 903), (337, 904, 379, 33), (129, 739, 904, 337), (739, 265, 737, 904), (734, 905, 736, 264), (159, 511, 905, 734), (511, 24, 509, 905), (522, 906, 735, 170), (63, 367, 906, 522), (367, 159, 734, 906), (378, 907, 380, 67), (170, 735, 907, 378), (735, 264, 733, 907), (730, 908, 732, 263), (175, 527, 908, 730), (527, 68, 525, 908), (466, 909, 731, 114), (58, 383, 909, 466), (383, 175, 730, 909), (322, 910, 324, 23), (114, 731, 910, 322), (731, 263, 729, 910), (726, 911, 728, 262), (103, 455, 911, 726), (455, 47, 526, 911), (506, 912, 727, 154), (19, 311, 912, 506), (311, 103, 726, 912), (362, 913, 383, 58), (154, 727, 913, 362), (727, 262, 725, 913), (722, 914, 724, 261), (143, 495, 914, 722), (495, 8, 493, 914), (526, 915, 723, 174), (47, 351, 915, 526), (351, 143, 722, 915), (382, 916, 384, 68), (174, 723, 916, 382), (723, 261, 721, 916), (718, 917, 720, 260), (179, 531, 917, 718), (531, 69, 529, 917), (446, 918, 719, 94), (38, 387, 918, 446), (387, 179, 718, 918), (302, 919, 323, 10), (94, 719, 919, 302), (719, 260, 717, 919), (714, 920, 716, 259), (91, 443, 920, 714), (443, 35, 530, 920), (486, 921, 715, 134), (5, 299, 921, 486), (299, 91, 714, 921), (342, 922, 387, 38), (134, 715, 922, 342), (715, 259, 713, 922), (710, 923, 712, 258), (131, 483, 923, 710), (483, 19, 506, 923), (530, 924, 711, 178), (35, 339, 924, 530), (339, 131, 710, 924), (386, 925, 388, 69), (178, 711, 925, 386), (711, 258, 709, 925), (706, 926, 708, 257), (183, 535, 926, 706), (535, 70, 533, 926), (434, 927, 707, 82), (26, 391, 927, 434), (391, 183, 706, 927), (290, 928, 491, 1), (82, 707, 928, 290), (707, 257, 705, 928), (702, 929, 704, 256), (115, 467, 929, 702), (467, 59, 534, 929), (474, 930, 703, 122), (10, 323, 930, 474), (323, 115, 702, 930), (330, 931, 391, 26), (122, 703, 931, 330), (703, 256, 701, 931), (698, 932, 700, 255), (155, 507, 932, 698), (507, 23, 505, 932), (534, 933, 699, 182), (59, 363, 933, 534), (363, 155, 698, 933), (390, 934, 392, 70), (182, 699, 934, 390), (699, 255, 697, 934), (694, 935, 696, 254), (187, 539, 935, 694), (539, 71, 537, 935), (462, 936, 695, 110), (54, 395, 936, 462), (395, 187, 694, 936), (318, 937, 320, 22), (110, 695, 937, 318), (695, 254, 693, 937), (690, 938, 692, 253), (93, 445, 938, 690), (445, 37, 538, 938), (502, 939, 691, 150), (9, 301, 939, 502), (301, 93, 690, 939), (358, 940, 395, 54), (150, 691, 940, 358), (691, 253, 689, 940), (686, 941, 688, 252), (133, 485, 941, 686), (485, 4, 494, 941), (538, 942, 687, 186), (37, 341, 942, 538), (341, 133, 686, 942), (394, 943, 396, 71), (186, 687, 943, 394), (687, 252, 685, 943), (682, 944, 684, 251), (191, 543, 944, 682), (543, 72, 541, 944), (450, 945, 683, 98), (42, 399, 945, 450), (399, 191, 682, 945), (306, 946, 319, 14), (98, 683, 946, 306), (683, 251, 681, 946), (678, 947, 680, 250), (81, 433, 947, 678), (433, 25, 542, 947), (490, 948, 679, 138), (0, 289, 948, 490), (289, 81, 678, 948), (346, 949, 399, 42), (138, 679, 949, 346), (679, 250, 677, 949), (674, 950, 676, 249), (121, 473, 950, 674), (473, 9, 502, 950), (542, 951, 675, 190), (25, 329, 951, 542), (329, 121, 674, 951), (398, 952, 400, 72), (190, 675, 952, 398), (675, 249, 673, 952), (670, 953, 672, 248), (195, 547, 953, 670), (547, 73, 545, 953), (438, 954, 671, 86), (30, 403, 954, 438), (403, 195, 670, 954), (294, 955, 299, 5), (86, 671, 955, 294), (671, 248, 669, 955), (666, 956, 668, 247), (111, 463, 956, 666), (463, 55, 546, 956), (478, 957, 667, 126), (14, 319, 957, 478), (319, 111, 666, 957), (334, 958, 403, 30), (126, 667, 958, 334), (667, 247, 665, 958), (662, 959, 664, 246), (151, 503, 959, 662), (503, 22, 501, 959), (546, 960, 663, 194), (55, 359, 960, 546), (359, 151, 662, 960), (402, 961, 404, 73), (194, 663, 961, 402), (663, 246, 661, 961), (658, 962, 660, 245), (199, 551, 962, 658), (551, 74, 549, 962), (458, 963, 659, 106), (50, 407, 963, 458), (407, 199, 658, 963), (314, 964, 316, 21), (106, 659, 964, 314), (659, 245, 657, 964), (654, 965, 656, 244), (97, 449, 965, 654), (449, 41, 550, 965), (498, 966, 655, 146), (13, 305, 966, 498), (305, 97, 654, 966), (354, 967, 407, 50), (146, 655, 967, 354), (655, 244, 653, 967), (650, 968, 652, 243), (137, 489, 968, 650), (489, 2, 292, 968), (550, 969, 651, 198), (41, 345, 969, 550), (345, 137, 650, 969), (406, 970, 408, 74), (198, 651, 970, 406), (651, 243, 649, 970), (646, 971, 648, 242), (203, 555, 971, 646), (555, 75, 553, 971), (454, 972, 647, 102), (46, 411, 972, 454), (411, 203, 646, 972), (310, 973, 315, 18), (102, 647, 973, 310), (647, 242, 645, 973), (642, 974, 644, 241), (85, 437, 974, 642), (437, 29, 554, 974), (494, 975, 643, 142), (4, 293, 975, 494), (293, 85, 642, 975), (350, 976, 411, 46), (142, 643, 976, 350), (643, 241, 641, 976), (638, 977, 640, 240), (125, 477, 977, 638), (477, 13, 498, 977), (554, 978, 639, 202), (29, 333, 978, 554), (333, 125, 638, 978), (410, 979, 412, 75), (202, 639, 979, 410), (639, 240, 637, 979), (634, 980, 636, 239), (207, 559, 980, 634), (559, 76, 557, 980), (442, 981, 635, 90), (34, 415, 981, 442), (415, 207, 634, 981), (298, 982, 300, 8), (90, 635, 982, 298), (635, 239, 633, 982), (630, 983, 632, 238), (107, 459, 983, 630), (459, 51, 558, 983), (482, 984, 631, 130), (18, 315, 984, 482), (315, 107, 630, 984), (338, 985, 415, 34), (130, 631, 985, 338), (631, 238, 629, 985), (626, 986, 628, 237), (147, 499, 986, 626), (499, 21, 497, 986), (558, 987, 627, 206), (51, 355, 987, 558), (355, 147, 626, 987), (414, 988, 416, 76), (206, 627, 988, 414), (627, 237, 625, 988), (622, 989, 624, 236), (211, 563, 989, 622), (563, 77, 561, 989), (457, 990, 623, 105), (49, 419, 990, 457), (419, 211, 622, 990), (313, 991, 312, 20), (105, 623, 991, 313), (623, 236, 621, 991), (618, 992, 620, 235), (108, 460, 992, 618), (460, 52, 562, 992), (497, 993, 619, 145), (21, 316, 993, 497), (316, 108, 618, 993), (353, 994, 419, 49), (145, 619, 994, 353), (619, 235, 617, 994), (614, 995, 616, 234), (148, 500, 995, 614), (500, 12, 304, 995), (562, 996, 615, 210), (52, 356, 996, 562), (356, 148, 614, 996), (418, 997, 420, 77), (210, 615, 997, 418), (615, 234, 613, 997), (610, 998, 612, 233), (215, 567, 998, 610), (567, 78, 565, 998), (461, 999, 611, 109), (53, 423, 999, 461), (423, 215, 610, 999), (317, 1000, 311, 19), (109, 611, 1000, 317), (611, 233, 609, 1000), (606, 1001, 608, 232), (112, 464, 1001, 606), (464, 56, 566, 1001), (501, 1002, 607, 149), (22, 320, 1002, 501), (320, 112, 606, 1002), (357, 1003, 423, 53), (149, 607, 1003, 357), (607, 232, 605, 1003), (602, 1004, 604, 231), (152, 504, 1004, 602), (504, 18, 482, 1004), (566, 1005, 603, 214), (56, 360, 1005, 566), (360, 152, 602, 1005), (422, 1006, 424, 78), (214, 603, 1006, 422), (603, 231, 601, 1006), (598, 1007, 600, 230), (219, 571, 1007, 598), (571, 79, 569, 1007), (465, 1008, 599, 113), (57, 427, 1008, 465), (427, 219, 598, 1008), (321, 1009, 479, 15), (113, 599, 1009, 321), (599, 230, 597, 1009), (594, 1010, 596, 229), (116, 468, 1010, 594), (468, 60, 570, 1010), (505, 1011, 595, 153), (23, 324, 1011, 505), (324, 116, 594, 1011), (361, 1012, 427, 57), (153, 595, 1012, 361), (595, 229, 593, 1012), (590, 1013, 592, 228), (156, 508, 1013, 590), (508, 17, 481, 1013), (570, 1014, 591, 218), (60, 364, 1014, 570), (364, 156, 590, 1014), (426, 1015, 428, 79), (218, 591, 1015, 426), (591, 228, 589, 1015), (586, 1016, 588, 227), (223, 575, 1016, 586), (575, 80, 573, 1016), (469, 1017, 587, 117), (61, 431, 1017, 469), (431, 223, 586, 1017), (325, 1018, 475, 11), (117, 587, 1018, 325), (587, 227, 585, 1018), (582, 1019, 584, 226), (120, 472, 1019, 582), (472, 64, 574, 1019), (509, 1020, 583, 157), (24, 328, 1020, 509), (328, 120, 582, 1020), (365, 1021, 431, 61), (157, 583, 1021, 365), (583, 226, 581, 1021), (578, 1022, 580, 225), (160, 512, 1022, 578), (512, 16, 308, 1022), (574, 1023, 579, 222), (64, 368, 1023, 574), (368, 160, 578, 1023), (430, 1024, 432, 80), (222, 579, 1024, 430), (579, 225, 577, 1024), (577, 1025, 576, 224), (225, 580, 1025, 577), (580, 100, 452, 1025), (581, 1026, 575, 223), (226, 584, 1026, 581), (584, 222, 430, 1026), (585, 1027, 331, 123), (227, 588, 1027, 585), (588, 221, 429, 1027), (589, 1028, 572, 220), (228, 592, 1028, 589), (592, 129, 337, 1028), (593, 1029, 571, 219), (229, 596, 1029, 593), (596, 218, 426, 1029), (597, 1030, 335, 127), (230, 600, 1030, 597), (600, 217, 425, 1030), (601, 1031, 568, 216), (231, 604, 1031, 601), (604, 130, 338, 1031), (605, 1032, 567, 215), (232, 608, 1032, 605), (608, 214, 422, 1032), (609, 1033, 455, 103), (233, 612, 1033, 609), (612, 213, 421, 1033), (613, 1034, 564, 212), (234, 616, 1034, 613), (616, 96, 448, 1034), (617, 1035, 563, 211), (235, 620, 1035, 617), (620, 210, 418, 1035), (621, 1036, 456, 104), (236, 624, 1036, 621), (624, 209, 417, 1036), (625, 1037, 560, 208), (237, 628, 1037, 625), (628, 145, 353, 1037), (629, 1038, 559, 207), (238, 632, 1038, 629), (632, 206, 414, 1038), (633, 1039, 444, 92), (239, 636, 1039, 633), (636, 205, 413, 1039), (637, 1040, 556, 204), (240, 640, 1040, 637), (640, 146, 354, 1040), (641, 1041, 555, 203), (241, 644, 1041, 641), (644, 202, 410, 1041), (645, 1042, 459, 107), (242, 648, 1042, 645), (648, 201, 409, 1042), (649, 1043, 552, 200), (243, 652, 1043, 649), (652, 84, 436, 1043), (653, 1044, 551, 199), (244, 656, 1044, 653), (656, 198, 406, 1044), (657, 1045, 460, 108), (245, 660, 1045, 657), (660, 197, 405, 1045), (661, 1046, 548, 196), (246, 664, 1046, 661), (664, 149, 357, 1046), (665, 1047, 547, 195), (247, 668, 1047, 665), (668, 194, 402, 1047), (669, 1048, 443, 91), (248, 672, 1048, 669), (672, 193, 401, 1048), (673, 1049, 544, 192), (249, 676, 1049, 673), (676, 150, 358, 1049), (677, 1050, 543, 191), (250, 680, 1050, 677), (680, 190, 398, 1050), (681, 1051, 463, 111), (251, 684, 1051, 681), (684, 189, 397, 1051), (685, 1052, 540, 188), (252, 688, 1052, 685), (688, 142, 350, 1052), (689, 1053, 539, 187), (253, 692, 1053, 689), (692, 186, 394, 1053), (693, 1054, 464, 112), (254, 696, 1054, 693), (696, 185, 393, 1054), (697, 1055, 536, 184), (255, 700, 1055, 697), (700, 153, 361, 1055), (701, 1056, 535, 183), (256, 704, 1056, 701), (704, 182, 390, 1056), (705, 1057, 347, 139), (257, 708, 1057, 705), (708, 181, 389, 1057), (709, 1058, 532, 180), (258, 712, 1058, 709), (712, 154, 362, 1058), (713, 1059, 531, 179), (259, 716, 1059, 713), (716, 178, 386, 1059), (717, 1060, 467, 115), (260, 720, 1060, 717), (720, 177, 385, 1060), (721, 1061, 528, 176), (261, 724, 1061, 721), (724, 141, 349, 1061), (725, 1062, 527, 175), (262, 728, 1062, 725), (728, 174, 382, 1062), (729, 1063, 468, 116), (263, 732, 1063, 729), (732, 173, 381, 1063), (733, 1064, 524, 172), (264, 736, 1064, 733), (736, 157, 365, 1064), (737, 1065, 523, 171), (265, 740, 1065, 737), (740, 170, 378, 1065), (741, 1066, 343, 135), (266, 744, 1066, 741), (744, 169, 377, 1066), (745, 1067, 520, 168), (267, 748, 1067, 745), (748, 158, 366, 1067), (749, 1068, 519, 167), (268, 752, 1068, 749), (752, 166, 374, 1068), (753, 1069, 471, 119), (269, 756, 1069, 753), (756, 165, 373, 1069), (757, 1070, 516, 164), (270, 760, 1070, 757), (760, 88, 440, 1070), (761, 1071, 515, 163), (271, 764, 1071, 761), (764, 162, 370, 1071), (765, 1072, 472, 120), (272, 768, 1072, 765), (768, 161, 369, 1072), (769, 1073, 512, 160), (273, 772, 1073, 769), (772, 128, 480, 1073), (773, 1074, 511, 159), (274, 776, 1074, 773), (776, 118, 326, 1074), (777, 1075, 303, 95), (275, 780, 1075, 777), (780, 117, 325, 1075), (781, 1076, 508, 156), (276, 784, 1076, 781), (784, 101, 309, 1076), (785, 1077, 507, 155), (277, 788, 1077, 785), (788, 114, 322, 1077), (789, 1078, 307, 99), (278, 792, 1078, 789), (792, 113, 321, 1078), (793, 1079, 504, 152), (279, 796, 1079, 793), (796, 102, 310, 1079), (797, 1080, 503, 151), (280, 800, 1080, 797), (800, 110, 318, 1080), (801, 1081, 483, 131), (281, 804, 1081, 801), (804, 109, 317, 1081), (805, 1082, 500, 148), (282, 808, 1082, 805), (808, 124, 476, 1082), (809, 1083, 499, 147), (283, 812, 1083, 809), (812, 106, 314, 1083), (813, 1084, 484, 132), (284, 816, 1084, 813), (816, 105, 313, 1084), (817, 1085, 496, 144), (285, 820, 1085, 817), (820, 136, 488, 1085), (821, 1086, 495, 143), (286, 824, 1086, 821), (824, 90, 298, 1086), (825, 1087, 295, 87), (287, 828, 1087, 825), (828, 89, 297, 1087), (829, 1088, 291, 83), (288, 832, 1088, 829), (832, 140, 492, 1088)])
me_plane.materials.append(mat_material_002)
me_plane.use_remesh_preserve_volume = False
me_plane.use_remesh_preserve_attributes = False
me_plane.use_mirror_vertex_groups = False
me_plane.update()
me_cube = bpy.data.meshes.new('Cube')
me_cube.from_pydata([(1.0, 1.0, -1.0), (1.0, -1.0, -1.0), (-1.0, -1.0, -1.0), (-1.0, 1.0, -1.0), (1.0, 1.0, 1.0), (1.0, -1.0, 1.0), (-1.0, -1.0, 1.0), (-1.0, 1.0, 1.0), (1.0, 0.3333, -1.0), (1.0, -0.3333, -1.0), (-1.0, -0.3333, -1.0), (-1.0, 0.3333, -1.0), (1.0, 0.3333, 1.0), (1.0, -0.3333, 1.0), (-1.0, -0.3333, 1.0), (-1.0, 0.3333, 1.0), (0.3333, 1.0, -1.0), (-0.3333, 1.0, -1.0), (0.3333, -1.0, -1.0), (-0.3333, -1.0, -1.0), (0.3333, 1.0, 1.0), (-0.3333, 1.0, 1.0), (0.3333, -1.0, 1.0), (-0.3333, -1.0, 1.0), (-0.3333, 0.3333, 1.0), (0.3333, 0.3333, 1.0), (-0.3333, -0.3333, 1.0), (0.3333, -0.3333, 1.0), (0.3333, 0.3333, -1.0), (-0.3333, 0.3333, -1.0), (0.3333, -0.3333, -1.0), (-0.3333, -0.3333, -1.0), (1.0, 1.0, -0.3333), (1.0, 1.0, 0.3333), (1.0, -1.0, -0.3333), (1.0, -1.0, 0.3333), (-1.0, -1.0, -0.3333), (-1.0, -1.0, 0.3333), (-1.0, 1.0, -0.3333), (-1.0, 1.0, 0.3333), (-1.0, -0.3333, 0.3333), (-1.0, -0.3333, -0.3333), (-1.0, 0.3333, 0.3333), (-1.0, 0.3333, -0.3333), (1.0, 0.3333, 0.3333), (1.0, 0.3333, -0.3333), (1.0, -0.3333, 0.3333), (1.0, -0.3333, -0.3333), (0.3333, 1.0, -0.3333), (0.3333, 1.0, 0.3333), (-0.3333, 1.0, -0.3333), (-0.3333, 1.0, 0.3333), (0.3333, -1.0, 0.3333), (0.3333, -1.0, -0.3333), (-0.3333, -1.0, 0.3333), (-0.3333, -1.0, -0.3333)], [], [(31, 19, 2, 10), (26, 14, 6, 23), (46, 13, 5, 35), (54, 23, 6, 37), (42, 15, 7, 39), (50, 17, 3, 38), (37, 6, 14, 40), (40, 14, 15, 42), (33, 4, 12, 44), (44, 12, 13, 46), (21, 7, 15, 24), (24, 15, 14, 26), (17, 29, 11, 3), (29, 31, 10, 11), (8, 9, 30, 28), (28, 30, 31, 29), (0, 8, 28, 16), (16, 28, 29, 17), (12, 25, 27, 13), (25, 24, 26, 27), (4, 20, 25, 12), (20, 21, 24, 25), (32, 0, 16, 48), (48, 16, 17, 50), (35, 5, 22, 52), (52, 22, 23, 54), (13, 27, 22, 5), (27, 26, 23, 22), (9, 1, 18, 30), (30, 18, 19, 31), (18, 53, 55, 19), (53, 52, 54, 55), (1, 34, 53, 18), (34, 35, 52, 53), (20, 49, 51, 21), (49, 48, 50, 51), (4, 33, 49, 20), (33, 32, 48, 49), (8, 45, 47, 9), (45, 44, 46, 47), (0, 32, 45, 8), (32, 33, 44, 45), (10, 41, 43, 11), (41, 40, 42, 43), (2, 36, 41, 10), (36, 37, 40, 41), (21, 51, 39, 7), (51, 50, 38, 39), (11, 43, 38, 3), (43, 42, 39, 38), (19, 55, 36, 2), (55, 54, 37, 36), (9, 47, 34, 1), (47, 46, 35, 34)])
_uv = me_cube.uv_layers.new(name='Explode fade')
_uv.uv.foreach_set('vector', [0.0, 0.0, 1.0, 0.0, 1.0, 1.0, 0.0, 1.0, 0.0, 0.0, 1.0, 0.0, 1.0, 1.0, 0.0, 1.0, 0.0, 0.0, 1.0, 0.0, 1.0, 1.0, 0.0, 1.0, 0.0, 0.0, 1.0, 0.0, 1.0, 1.0, 0.0, 1.0, 0.0, 0.0, 1.0, 0.0, 1.0, 1.0, 0.0, 1.0, 0.0, 0.0, 1.0, 0.0, 1.0, 1.0, 0.0, 1.0, 0.0, 0.0, 1.0, 0.0, 1.0, 1.0, 0.0, 1.0, 0.0, 0.0, 1.0, 0.0, 1.0, 1.0, 0.0, 1.0, 0.0, 0.0, 1.0, 0.0, 1.0, 1.0, 0.0, 1.0, 0.0, 0.0, 1.0, 0.0, 1.0, 1.0, 0.0, 1.0, 0.0, 0.0, 1.0, 0.0, 1.0, 1.0, 0.0, 1.0, 0.0, 0.0, 1.0, 0.0, 1.0, 1.0, 0.0, 1.0, 0.0, 0.0, 1.0, 0.0, 1.0, 1.0, 0.0, 1.0, 0.0, 0.0, 1.0, 0.0, 1.0, 1.0, 0.0, 1.0, 0.0, 0.0, 1.0, 0.0, 1.0, 1.0, 0.0, 1.0, 0.0, 0.0, 1.0, 0.0, 1.0, 1.0, 0.0, 1.0, 0.0, 0.0, 1.0, 0.0, 1.0, 1.0, 0.0, 1.0, 0.0, 0.0, 1.0, 0.0, 1.0, 1.0, 0.0, 1.0, 0.0, 0.0, 1.0, 0.0, 1.0, 1.0, 0.0, 1.0, 0.0, 0.0, 1.0, 0.0, 1.0, 1.0, 0.0, 1.0, 0.0, 0.0, 1.0, 0.0, 1.0, 1.0, 0.0, 1.0, 0.0, 0.0, 1.0, 0.0, 1.0, 1.0, 0.0, 1.0, 0.0, 0.0, 1.0, 0.0, 1.0, 1.0, 0.0, 1.0, 0.0, 0.0, 1.0, 0.0, 1.0, 1.0, 0.0, 1.0, 0.0, 0.0, 1.0, 0.0, 1.0, 1.0, 0.0, 1.0, 0.0, 0.0, 1.0, 0.0, 1.0, 1.0, 0.0, 1.0, 0.0, 0.0, 1.0, 0.0, 1.0, 1.0, 0.0, 1.0, 0.0, 0.0, 1.0, 0.0, 1.0, 1.0, 0.0, 1.0, 0.0, 0.0, 1.0, 0.0, 1.0, 1.0, 0.0, 1.0, 0.0, 0.0, 1.0, 0.0, 1.0, 1.0, 0.0, 1.0, 0.0, 0.0, 1.0, 0.0, 1.0, 1.0, 0.0, 1.0, 0.0, 0.0, 1.0, 0.0, 1.0, 1.0, 0.0, 1.0, 0.0, 0.0, 1.0, 0.0, 1.0, 1.0, 0.0, 1.0, 0.0, 0.0, 1.0, 0.0, 1.0, 1.0, 0.0, 1.0, 0.0, 0.0, 1.0, 0.0, 1.0, 1.0, 0.0, 1.0, 0.0, 0.0, 1.0, 0.0, 1.0, 1.0, 0.0, 1.0, 0.0, 0.0, 1.0, 0.0, 1.0, 1.0, 0.0, 1.0, 0.0, 0.0, 1.0, 0.0, 1.0, 1.0, 0.0, 1.0, 0.0, 0.0, 1.0, 0.0, 1.0, 1.0, 0.0, 1.0, 0.0, 0.0, 1.0, 0.0, 1.0, 1.0, 0.0, 1.0, 0.0, 0.0, 1.0, 0.0, 1.0, 1.0, 0.0, 1.0, 0.0, 0.0, 1.0, 0.0, 1.0, 1.0, 0.0, 1.0, 0.0, 0.0, 1.0, 0.0, 1.0, 1.0, 0.0, 1.0, 0.0, 0.0, 1.0, 0.0, 1.0, 1.0, 0.0, 1.0, 0.0, 0.0, 1.0, 0.0, 1.0, 1.0, 0.0, 1.0, 0.0, 0.0, 1.0, 0.0, 1.0, 1.0, 0.0, 1.0, 0.0, 0.0, 1.0, 0.0, 1.0, 1.0, 0.0, 1.0, 0.0, 0.0, 1.0, 0.0, 1.0, 1.0, 0.0, 1.0, 0.0, 0.0, 1.0, 0.0, 1.0, 1.0, 0.0, 1.0, 0.0, 0.0, 1.0, 0.0, 1.0, 1.0, 0.0, 1.0, 0.0, 0.0, 1.0, 0.0, 1.0, 1.0, 0.0, 1.0, 0.0, 0.0, 1.0, 0.0, 1.0, 1.0, 0.0, 1.0, 0.0, 0.0, 1.0, 0.0, 1.0, 1.0, 0.0, 1.0, 0.0, 0.0, 1.0, 0.0, 1.0, 1.0, 0.0, 1.0])
me_cube.materials.append(mat_material)
me_cube.use_remesh_preserve_volume = False
me_cube.use_remesh_preserve_attributes = False
me_cube.use_mirror_vertex_groups = False
me_cube.update()

# ---- objects
ob_sun = bpy.data.objects.new('Sun', light_sun)
ob_plane = bpy.data.objects.new('Plane', me_plane)
ob_lamp = bpy.data.objects.new('Lamp', light_lamp)
ob_camera = bpy.data.objects.new('Camera', cam_camera)
ob_cube = bpy.data.objects.new('Cube', me_cube)

# ---- transforms, parenting, visibility, modifiers, constraints
ob_sun.location = (2.991, 9.679, 44.72)
ob_sun.lineart.crease_threshold = 0.0
ob_plane.location = (2.084, 1.375, 0.209)
ob_plane.scale = (8.834, 8.834, 8.834)
ob_plane.lineart.crease_threshold = 0.0
_m = ob_plane.modifiers.new('Displace', 'DISPLACE')
_m.strength = 0.5
_m = ob_plane.modifiers.new('Subsurf', 'SUBSURF')
_m.uv_smooth = 'PRESERVE_CORNERS'
_m.quality = 2
_m.show_only_control_edges = False
_m = ob_plane.modifiers.new('Smooth', 'SMOOTH')
_m = ob_plane.modifiers.new('ParticleSystem 1', 'PARTICLE_SYSTEM')
ob_lamp.location = (4.076, 1.005, 5.904)
ob_lamp.rotation_euler = (0.6503, 0.05522, 1.866)
ob_lamp.lock_rotations_4d = False
ob_lamp.empty_display_type = 'ARROWS'
ob_lamp.color = (0.0, 0.0, 0.0, 0.0)
ob_lamp.lineart.crease_threshold = 0.0
ob_camera.location = (7.481, -6.508, 5.344)
ob_camera.rotation_euler = (1.109, 0.0, 0.8149)
ob_camera.lock_rotations_4d = False
ob_camera.empty_display_type = 'ARROWS'
ob_camera.color = (0.0, 0.0, 0.0, 0.0)
ob_camera.display_type = 'WIRE'
ob_camera.lineart.crease_threshold = 0.0
ob_cube.location = (0.0, 0.0, 1.282)
ob_cube.lock_rotations_4d = False
ob_cube.empty_display_type = 'ARROWS'
ob_cube.lineart.crease_threshold = 0.0
_m = ob_cube.modifiers.new('ParticleSystem 1', 'PARTICLE_SYSTEM')
_m = ob_cube.modifiers.new('Explode', 'EXPLODE')
_m.use_edge_cut = True
_m.show_dead = False
_m.particle_uv = 'Explode fade'

# ---- collection membership
col_collection_1.objects.link(ob_sun)
col_collection_1.objects.link(ob_plane)
col_collection_1.objects.link(ob_lamp)
col_collection_1.objects.link(ob_camera)
col_collection_2.objects.link(ob_cube)

# ---- scene / render settings (as saved in the file)
scene.camera = ob_camera
scene.frame_start = 1; scene.frame_end = 250; scene.frame_set(1)
scene.render.engine = 'CYCLES'
scene.render.resolution_percentage = 50
scene.render.dither_intensity = 0.0
scene.cycles.use_denoising = False
scene.cycles.samples = 128
scene.cycles.sampling_pattern = 'TABULATED_SOBOL'
scene.cycles.use_adaptive_sampling = False
scene.cycles.use_light_tree = False
scene.cycles.blur_glossy = 0.0
scene.cycles.sample_clamp_indirect = 0.0
scene.view_settings.view_transform = 'Standard'
bpy.context.view_layer.update()
